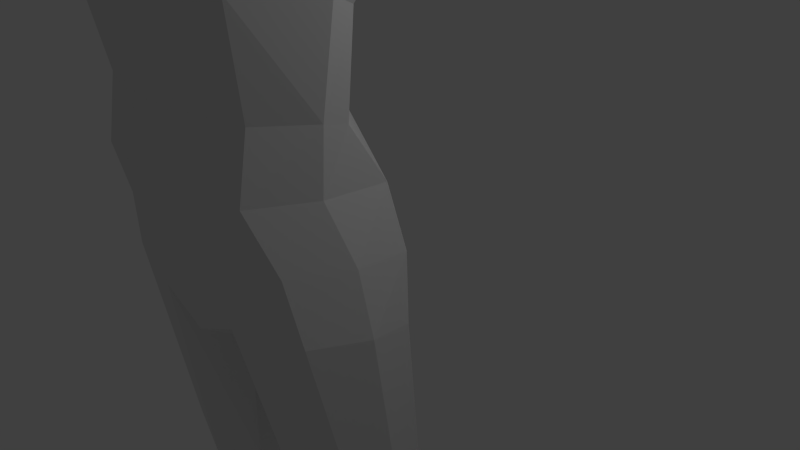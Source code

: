 # Source: lowpoly-maindude.blend  (saved by Blender 2.75.0; exported with 4.5.12 LTS)
import bpy
from mathutils import Matrix  # noqa: F401  (used for matrix-valued properties, if any)

bpy.ops.wm.read_factory_settings(use_empty=True)
scene = bpy.context.scene
scene.name = 'Scene'

# ---- collections
col_collection_1 = bpy.data.collections.new('Collection 1'); scene.collection.children.link(col_collection_1)

# ---- materials (node trees are filled in below, after node groups)
mat_material = bpy.data.materials.new('Material')
mat_material.alpha_threshold = 0.0
mat_material.use_transparent_shadow = False
mat_material.roughness = 0.5
mat_material.line_color = (0.0, 0.0, 0.0, 1.0)

# ---- material node trees

# ---- world
world_world = bpy.data.worlds.new('World'); scene.world = world_world
world_world.color = (0.05088, 0.05088, 0.05088)
world_world.use_sun_shadow = False
world_world.sun_shadow_jitter_overblur = 0.0
world_world.cycles.sampling_method = 'MANUAL'
world_world.cycles.sample_map_resolution = 256

# ---- cameras
cam_camera = bpy.data.cameras.new('Camera')
cam_camera.clip_end = 100.0
cam_camera.lens = 35.0
cam_camera.sensor_width = 32.0
cam_camera.sensor_height = 18.0
cam_camera.ortho_scale = 7.314
cam_camera.dof.focus_distance = 0.0
cam_camera.dof.aperture_fstop = 128.0

# ---- lights
light_lamp = bpy.data.lights.new('Lamp', 'POINT')
light_lamp.transmission_factor = 0.0
light_lamp.cutoff_distance = 30.0
light_lamp.energy = 100.0
light_lamp.shadow_buffer_clip_start = 1.001
light_lamp.shadow_soft_size = 0.1
light_lamp.shadow_maximum_resolution = 0.006
light_lamp.use_absolute_resolution = True
light_lamp.cycles.use_multiple_importance_sampling = False

# ---- meshes
me_cylinder = bpy.data.meshes.new('Cylinder')
me_cylinder.from_pydata([(0.1951, 0.3467, -0.467), (0.136, -0.03195, 1.708), (0.3827, 0.2898, -0.467), (0.2585, -0.07159, 1.704), (0.5556, 0.1974, -0.467), (0.3713, -0.1323, 1.691), (0.7071, 0.07305, -0.467), (0.47, -0.2119, 1.668), (0.8315, -0.07849, -0.467), (0.5509, -0.3071, 1.636), (0.9239, -0.2514, -0.467), (0.6109, -0.4144, 1.598), (0.9808, -0.439, -0.467), (0.6475, -0.5296, 1.553), (1.0, -0.6341, -0.467), (0.6595, -0.6484, 1.505), (0.9808, -0.8291, -0.467), (0.6464, -0.766, 1.454), (0.9239, -1.017, -0.467), (0.6086, -0.8781, 1.403), (0.8315, -1.19, -0.467), (0.5477, -0.9803, 1.354), (0.7071, -1.341, -0.467), (0.4659, -1.069, 1.308), (0.5556, -1.466, -0.467), (0.3664, -1.14, 1.267), (0.3827, -1.558, -0.467), (0.2531, -1.191, 1.234), (0.1951, -1.615, -0.467), (0.1302, -1.22, 1.208), (0.1951, 0.3467, -1.963), (0.3827, 0.2898, -1.963), (0.5556, 0.1974, -1.963), (0.7071, 0.07305, -1.963), (0.8315, -0.07849, -1.963), (0.9239, -0.2514, -1.963), (0.9808, -0.439, -1.963), (1.0, -0.6341, -1.963), (0.9808, -0.8291, -1.963), (0.9239, -1.017, -1.963), (0.8315, -1.19, -1.963), (0.7071, -1.341, -1.963), (0.5556, -1.466, -1.963), (0.3827, -1.558, -1.963), (0.1951, -1.615, -1.963), (0.189, 0.1642, -2.902), (0.3768, 0.1083, -2.896), (0.55, 0.01719, -2.885), (0.702, -0.1057, -2.869), (0.8269, -0.2557, -2.851), (0.9199, -0.4269, -2.83), (0.9775, -0.6128, -2.806), (0.9974, -0.8063, -2.782), (0.9789, -1.0, -2.758), (0.9226, -1.186, -2.734), (0.8308, -1.358, -2.713), (0.707, -1.509, -2.693), (0.5559, -1.633, -2.678), (0.3834, -1.725, -2.666), (0.196, -1.782, -2.658), (0.1701, -0.3683, -3.358), (0.3329, -0.4152, -3.343), (0.4831, -0.4914, -3.318), (0.6147, -0.5939, -3.285), (0.7227, -0.7188, -3.244), (0.8031, -0.8613, -3.197), (0.8526, -1.016, -3.146), (0.8695, -1.177, -3.093), (0.8529, -1.337, -3.04), (0.8037, -1.492, -2.989), (0.7236, -1.635, -2.942), (0.6158, -1.759, -2.9), (0.4844, -1.862, -2.866), (0.3344, -1.938, -2.84), (0.1717, -1.985, -2.824), (0.08717, -1.563, -3.719), (0.18, -1.579, -3.696), (0.2655, -1.606, -3.659), (0.3405, -1.641, -3.609), (0.4021, -1.684, -3.548), (0.4479, -1.733, -3.478), (0.4761, -1.787, -3.402), (0.4857, -1.842, -3.323), (0.4763, -1.897, -3.244), (0.4482, -1.951, -3.168), (0.4026, -2.0, -3.098), (0.3412, -2.043, -3.036), (0.2663, -2.078, -2.986), (0.1808, -2.104, -2.948), (0.08807, -2.12, -2.925), (0.06533, -2.117, -3.718), (0.1295, -2.121, -3.698), (0.1914, -2.127, -3.666), (0.2456, -2.136, -3.622), (0.2902, -2.146, -3.569), (0.3233, -2.158, -3.508), (0.3437, -2.171, -3.442), (0.3507, -2.184, -3.374), (0.3439, -2.198, -3.305), (0.3236, -2.21, -3.239), (0.2906, -2.222, -3.179), (0.2461, -2.232, -3.125), (0.1919, -2.241, -3.081), (0.1301, -2.247, -3.049), (0.06607, -2.25, -3.029), (0.7071, -1.341, -1.963), (0.707, -1.509, -2.693), (0.7927, -1.794, -1.737), (0.6142, -1.923, -1.735), (0.9333, -1.961, -2.467), (0.7823, -2.085, -2.452), (0.8421, -2.212, -2.669), (0.7107, -2.315, -2.64), (0.7927, -1.996, -1.648), (0.6054, -2.126, -1.647), (0.8885, -2.113, -2.328), (0.6909, -2.212, -2.324), (0.8421, -2.413, -2.674), (0.7107, -2.516, -2.532), (0.7051, -2.431, -1.447), (0.5093, -2.497, -1.416), (0.6973, -2.719, -1.821), (0.5507, -2.78, -1.781), (0.8421, -2.346, -2.779), (0.8421, -2.413, -2.783), (0.7107, -2.315, -2.64), (0.7107, -2.558, -2.64), (0.5198, -1.895, -3.467), (0.4293, -1.997, -3.483), (0.7871, -2.347, -3.291), (0.6557, -2.45, -3.257), (0.7871, -2.412, -3.291), (0.7871, -2.548, -3.291), (0.6557, -2.45, -3.257), (0.4553, -2.836, -2.783), (0.1199, -2.938, -2.903), (0.2075, -2.598, -3.663), (0.1136, -2.047, -3.708), (0.1735, -2.499, -3.482), (0.1356, -1.944, -3.725), (0.1735, -2.499, -3.482), (0.2073, -2.369, -3.79), (0.2308, -2.49, -3.781), (0.0, 0.3659, -0.467), (0.0, -0.01493, 1.701), (-0.1951, 0.3467, -0.467), (-0.136, -0.03195, 1.708), (-0.3827, 0.2898, -0.467), (-0.2585, -0.07159, 1.704), (-0.5556, 0.1974, -0.467), (-0.3713, -0.1323, 1.691), (-0.7071, 0.07305, -0.467), (-0.47, -0.2119, 1.668), (-0.8315, -0.07849, -0.467), (-0.5509, -0.3071, 1.636), (-0.9239, -0.2514, -0.467), (-0.6109, -0.4144, 1.598), (-0.9808, -0.439, -0.467), (-0.6475, -0.5296, 1.553), (-1.0, -0.6341, -0.467), (-0.6595, -0.6484, 1.505), (-0.9808, -0.8291, -0.467), (-0.6464, -0.766, 1.454), (-0.9239, -1.017, -0.467), (-0.6086, -0.8781, 1.403), (-0.8315, -1.19, -0.467), (-0.5477, -0.9803, 1.354), (-0.7071, -1.341, -0.467), (-0.4659, -1.069, 1.308), (-0.5556, -1.466, -0.467), (-0.3664, -1.14, 1.267), (-0.3827, -1.558, -0.467), (-0.2531, -1.191, 1.234), (-0.1951, -1.615, -0.467), (-0.1302, -1.22, 1.208), (0.0, -1.634, -0.467), (0.0, -1.227, 1.192), (0.0, 0.3659, -1.963), (-0.1951, 0.3467, -1.963), (-0.3827, 0.2898, -1.963), (-0.5556, 0.1974, -1.963), (-0.7071, 0.07305, -1.963), (-0.8315, -0.07849, -1.963), (-0.9239, -0.2514, -1.963), (-0.9808, -0.439, -1.963), (-1.0, -0.6341, -1.963), (-0.9808, -0.8291, -1.963), (-0.9239, -1.017, -1.963), (-0.8315, -1.19, -1.963), (-0.7071, -1.341, -1.963), (-0.5556, -1.466, -1.963), (-0.3827, -1.558, -1.963), (-0.1951, -1.615, -1.963), (0.0, -1.634, -1.963), (0.0, 0.1826, -2.904), (-0.189, 0.1642, -2.902), (-0.3768, 0.1083, -2.896), (-0.55, 0.01719, -2.885), (-0.702, -0.1057, -2.869), (-0.8269, -0.2557, -2.851), (-0.9199, -0.4269, -2.83), (-0.9775, -0.6128, -2.806), (-0.9974, -0.8063, -2.782), (-0.9789, -1.0, -2.758), (-0.9226, -1.186, -2.734), (-0.8308, -1.358, -2.713), (-0.707, -1.509, -2.693), (-0.5559, -1.633, -2.678), (-0.3834, -1.725, -2.666), (-0.196, -1.782, -2.658), (0.0, -1.802, -2.655), (0.0, -0.3525, -3.362), (-0.1701, -0.3683, -3.358), (-0.3329, -0.4152, -3.343), (-0.4831, -0.4914, -3.318), (-0.6147, -0.5939, -3.285), (-0.7227, -0.7188, -3.244), (-0.8031, -0.8613, -3.197), (-0.8526, -1.016, -3.146), (-0.8695, -1.177, -3.093), (-0.8529, -1.337, -3.04), (-0.8037, -1.492, -2.989), (-0.7236, -1.635, -2.942), (-0.6158, -1.759, -2.9), (-0.4844, -1.862, -2.866), (-0.3344, -1.938, -2.84), (-0.1717, -1.985, -2.824), (0.0, -2.001, -2.819), (0.0, -1.557, -3.727), (-0.08717, -1.563, -3.719), (-0.18, -1.579, -3.696), (-0.2655, -1.606, -3.659), (-0.3405, -1.641, -3.609), (-0.4021, -1.684, -3.548), (-0.4479, -1.733, -3.478), (-0.4761, -1.787, -3.402), (-0.4857, -1.842, -3.323), (-0.4763, -1.897, -3.244), (-0.4482, -1.951, -3.168), (-0.4026, -2.0, -3.098), (-0.3412, -2.043, -3.036), (-0.2663, -2.078, -2.986), (-0.1808, -2.104, -2.948), (-0.08807, -2.12, -2.925), (0.0, -2.125, -2.917), (0.0, -2.115, -3.725), (-0.06533, -2.117, -3.718), (-0.1295, -2.121, -3.698), (-0.1914, -2.127, -3.666), (-0.2456, -2.136, -3.622), (-0.2902, -2.146, -3.569), (-0.3233, -2.158, -3.508), (-0.3437, -2.171, -3.442), (-0.3507, -2.184, -3.374), (-0.3439, -2.198, -3.305), (-0.3236, -2.21, -3.239), (-0.2906, -2.222, -3.179), (-0.2461, -2.232, -3.125), (-0.1919, -2.241, -3.081), (-0.1301, -2.247, -3.049), (-0.06607, -2.25, -3.029), (0.0, -2.251, -3.022), (-0.7071, -1.341, -1.963), (-0.707, -1.509, -2.693), (-0.7927, -1.794, -1.737), (-0.6142, -1.923, -1.735), (-0.9333, -1.961, -2.467), (-0.7823, -2.085, -2.452), (-0.8421, -2.212, -2.669), (-0.7107, -2.315, -2.64), (-0.7927, -1.996, -1.648), (-0.6054, -2.126, -1.647), (-0.8885, -2.113, -2.328), (-0.6909, -2.212, -2.324), (-0.8421, -2.413, -2.674), (-0.7107, -2.516, -2.532), (-0.7051, -2.431, -1.447), (-0.5093, -2.497, -1.416), (-0.6973, -2.719, -1.821), (-0.5507, -2.78, -1.781), (-0.8421, -2.346, -2.779), (-0.8421, -2.413, -2.783), (-0.7107, -2.315, -2.64), (-0.7107, -2.558, -2.64), (-0.5198, -1.895, -3.467), (-0.4293, -1.997, -3.483), (-0.7871, -2.347, -3.291), (-0.6557, -2.45, -3.257), (-0.7871, -2.412, -3.291), (-0.7871, -2.548, -3.291), (-0.6557, -2.45, -3.257), (-0.4553, -2.836, -2.783), (0.0, -1.962, -3.798), (0.0, -2.065, -3.791), (0.0, -2.376, -3.814), (0.0, -2.517, -3.565), (0.0, -2.616, -3.599), (0.0, -2.976, -2.948), (0.0, -2.491, -3.774), (-0.1199, -2.938, -2.903), (-0.2075, -2.598, -3.663), (-0.1136, -2.047, -3.708), (-0.1735, -2.499, -3.482), (-0.1356, -1.944, -3.725), (-0.1735, -2.499, -3.482), (-0.2073, -2.369, -3.79), (-0.2308, -2.49, -3.781)], [], [(143, 144, 1, 0), (0, 1, 3, 2), (2, 3, 5, 4), (4, 5, 7, 6), (6, 7, 9, 8), (8, 9, 11, 10), (10, 11, 13, 12), (12, 13, 15, 14), (14, 15, 17, 16), (16, 17, 19, 18), (18, 19, 21, 20), (20, 21, 23, 22), (22, 23, 25, 24), (24, 25, 27, 26), (26, 27, 29, 28), (28, 29, 176, 175), (4, 6, 33, 32), (1, 144, 176, 29, 27, 25, 23, 21, 19, 17, 15, 13, 11, 9, 7, 5, 3), (32, 33, 48, 47), (14, 16, 38, 37), (24, 26, 43, 42), (0, 2, 31, 30), (10, 12, 36, 35), (20, 22, 41, 40), (6, 8, 34, 33), (16, 18, 39, 38), (26, 28, 44, 43), (2, 4, 32, 31), (12, 14, 37, 36), (143, 0, 30, 177), (22, 24, 42, 41), (8, 10, 35, 34), (18, 20, 40, 39), (28, 175, 193, 44), (50, 51, 66, 65), (40, 41, 56, 55), (33, 34, 49, 48), (42, 57, 110, 108), (34, 35, 50, 49), (42, 43, 58, 57), (35, 36, 51, 50), (43, 44, 59, 58), (36, 37, 52, 51), (177, 30, 45, 194), (44, 193, 210, 59), (37, 38, 53, 52), (30, 31, 46, 45), (38, 39, 54, 53), (31, 32, 47, 46), (39, 40, 55, 54), (68, 69, 84, 83), (58, 59, 74, 73), (51, 52, 67, 66), (194, 45, 60, 211), (59, 210, 227, 74), (52, 53, 68, 67), (45, 46, 61, 60), (53, 54, 69, 68), (46, 47, 62, 61), (54, 55, 70, 69), (47, 48, 63, 62), (55, 56, 71, 70), (48, 49, 64, 63), (41, 42, 108, 107), (49, 50, 65, 64), (57, 58, 73, 72), (86, 87, 102, 101), (61, 62, 77, 76), (69, 70, 85, 84), (62, 63, 78, 77), (70, 71, 86, 85), (63, 64, 79, 78), (71, 72, 87, 86), (64, 65, 80, 79), (72, 73, 88, 87), (65, 66, 81, 80), (73, 74, 89, 88), (66, 67, 82, 81), (211, 60, 75, 228), (74, 227, 244, 89), (67, 68, 83, 82), (60, 61, 76, 75), (245, 90, 91, 92, 93, 94, 95, 96, 97, 98, 99, 100, 101, 102, 103, 104, 261), (79, 80, 95, 94), (87, 88, 103, 102), (80, 81, 96, 95), (88, 89, 104, 103), (81, 82, 97, 96), (228, 75, 90, 245), (89, 244, 261, 104), (82, 83, 98, 97), (75, 76, 91, 90), (83, 84, 99, 98), (76, 77, 92, 91), (84, 85, 100, 99), (77, 78, 93, 92), (85, 86, 101, 100), (78, 79, 94, 93), (41, 56, 106, 105), (109, 107, 113, 115), (112, 111, 123, 125), (57, 72, 112, 110), (71, 56, 109, 111), (56, 41, 107, 109), (126, 125, 133, 134), (114, 116, 122, 120), (115, 116, 118, 117), (107, 108, 114, 113), (111, 109, 115, 117), (108, 110, 116, 114), (110, 112, 118, 116), (119, 120, 122, 121), (116, 115, 121, 122), (115, 113, 119, 121), (113, 114, 120, 119), (142, 136, 296, 298), (117, 118, 126, 124), (111, 117, 124, 123), (118, 112, 125, 126), (136, 135, 297, 296), (294, 141, 142, 298), (71, 111, 129, 127), (112, 72, 128, 130), (124, 126, 134, 132), (123, 124, 132, 131), (72, 71, 127, 128), (138, 137, 293, 295), (137, 139, 292, 293), (135, 140, 295, 297), (139, 141, 294, 292), (129, 111, 123, 131), (141, 129, 131, 142), (127, 129, 141, 139), (134, 133, 140, 135), (128, 127, 139, 137), (130, 128, 137, 138), (132, 134, 135, 136), (131, 132, 136, 142), (143, 145, 146, 144), (145, 147, 148, 146), (147, 149, 150, 148), (149, 151, 152, 150), (151, 153, 154, 152), (153, 155, 156, 154), (155, 157, 158, 156), (157, 159, 160, 158), (159, 161, 162, 160), (161, 163, 164, 162), (163, 165, 166, 164), (165, 167, 168, 166), (167, 169, 170, 168), (169, 171, 172, 170), (171, 173, 174, 172), (173, 175, 176, 174), (149, 180, 181, 151), (146, 148, 150, 152, 154, 156, 158, 160, 162, 164, 166, 168, 170, 172, 174, 176, 144), (180, 197, 198, 181), (159, 185, 186, 161), (169, 190, 191, 171), (145, 178, 179, 147), (155, 183, 184, 157), (165, 188, 189, 167), (175, 193, 177, 143), (151, 181, 182, 153), (161, 186, 187, 163), (171, 191, 192, 173), (147, 179, 180, 149), (157, 184, 185, 159), (143, 177, 178, 145), (167, 189, 190, 169), (153, 182, 183, 155), (163, 187, 188, 165), (173, 192, 193, 175), (200, 217, 218, 201), (188, 205, 206, 189), (181, 198, 199, 182), (190, 265, 267, 207), (182, 199, 200, 183), (190, 207, 208, 191), (183, 200, 201, 184), (191, 208, 209, 192), (184, 201, 202, 185), (177, 194, 195, 178), (192, 209, 210, 193), (185, 202, 203, 186), (178, 195, 196, 179), (193, 210, 194, 177), (186, 203, 204, 187), (179, 196, 197, 180), (187, 204, 205, 188), (220, 237, 238, 221), (208, 225, 226, 209), (201, 218, 219, 202), (194, 211, 212, 195), (209, 226, 227, 210), (202, 219, 220, 203), (195, 212, 213, 196), (210, 227, 211, 194), (203, 220, 221, 204), (196, 213, 214, 197), (204, 221, 222, 205), (197, 214, 215, 198), (205, 222, 223, 206), (198, 215, 216, 199), (189, 264, 265, 190), (199, 216, 217, 200), (207, 224, 225, 208), (240, 257, 258, 241), (213, 230, 231, 214), (221, 238, 239, 222), (214, 231, 232, 215), (222, 239, 240, 223), (215, 232, 233, 216), (223, 240, 241, 224), (216, 233, 234, 217), (224, 241, 242, 225), (217, 234, 235, 218), (225, 242, 243, 226), (218, 235, 236, 219), (211, 228, 229, 212), (226, 243, 244, 227), (219, 236, 237, 220), (212, 229, 230, 213), (227, 244, 228, 211), (245, 261, 260, 259, 258, 257, 256, 255, 254, 253, 252, 251, 250, 249, 248, 247, 246), (233, 250, 251, 234), (241, 258, 259, 242), (234, 251, 252, 235), (242, 259, 260, 243), (235, 252, 253, 236), (228, 245, 246, 229), (243, 260, 261, 244), (236, 253, 254, 237), (229, 246, 247, 230), (244, 261, 245, 228), (237, 254, 255, 238), (230, 247, 248, 231), (238, 255, 256, 239), (231, 248, 249, 232), (239, 256, 257, 240), (232, 249, 250, 233), (189, 262, 263, 206), (266, 272, 270, 264), (269, 282, 280, 268), (207, 267, 269, 224), (223, 268, 266, 206), (206, 266, 264, 189), (283, 291, 290, 282), (271, 277, 279, 273), (272, 274, 275, 273), (264, 270, 271, 265), (268, 274, 272, 266), (265, 271, 273, 267), (267, 273, 275, 269), (276, 278, 279, 277), (273, 279, 278, 272), (272, 278, 276, 270), (270, 276, 277, 271), (306, 298, 296, 300), (274, 281, 283, 275), (268, 280, 281, 274), (275, 283, 282, 269), (300, 296, 297, 299), (294, 298, 306, 305), (223, 284, 286, 268), (269, 287, 285, 224), (281, 289, 291, 283), (280, 288, 289, 281), (224, 285, 284, 223), (302, 295, 293, 301), (301, 293, 292, 303), (299, 297, 295, 304), (303, 292, 294, 305), (286, 288, 280, 268), (305, 306, 288, 286), (284, 303, 305, 286), (291, 299, 304, 290), (285, 301, 303, 284), (287, 302, 301, 285), (289, 300, 299, 291), (288, 306, 300, 289)])
me_cylinder.use_remesh_preserve_volume = False
me_cylinder.use_remesh_preserve_attributes = False
me_cylinder.use_mirror_vertex_groups = False
me_cylinder.update()
me_cube = bpy.data.meshes.new('Cube')
me_cube.from_pydata([(0.2145, -1.028, 7.443), (0.318, -2.475, 7.187), (0.2145, -0.9205, 8.988), (0.4212, -2.471, 8.754), (0.5378, -1.342, 7.377), (0.5378, -2.009, 7.377), (1.631, -0.8328, 4.843), (0.4779, -0.8888, 7.843), (0.4779, -0.7557, 8.509), (0.06888, -2.677, 7.092), (0.4388, -2.685, 7.843), (0.4802, -2.554, 8.509), (0.5378, -1.342, 8.998), (0.5378, -2.009, 8.998), (0.1887, -0.9205, 8.988), (0.1887, -2.525, 8.921), (0.1887, -0.7557, 8.509), (0.1887, -0.8888, 7.843), (0.1045, -2.892, 7.885), (0.1045, -2.705, 8.381), (0.724, -1.342, 7.843), (0.724, -2.009, 7.843), (0.724, -1.342, 8.509), (0.724, -2.009, 8.509), (0.1887, -1.342, 9.182), (0.1887, -2.009, 9.182), (0.07425, -2.244, 7.012), (0.2145, -0.8001, 6.841), (0.5688, -1.033, 6.997), (0.5688, -1.73, 6.997), (0.07425, -2.015, 6.41), (0.2145, -0.705, 6.629), (0.9673, -1.008, 6.84), (0.9673, -1.714, 6.84), (0.9072, -0.5428, 4.622), (0.5718, -2.717, 6.293), (0.2411, -0.1992, 6.038), (0.979, -0.3473, 5.843), (0.2169, -0.1335, 4.689), (0.5087, -3.132, 5.125), (1.905, -0.8597, 6.415), (1.764, -2.343, 6.097), (1.705, -2.463, 5.203), (1.337, -1.436, 2.473), (1.827, -1.806, 4.739), (0.5594, -0.8328, 2.37), (0.1428, -0.7113, 2.41), (0.3473, -2.765, 2.739), (1.238, -2.531, 2.699), (1.474, -1.846, 2.611), (0.4579, -3.02, 4.186), (1.419, -2.778, 4.252), (1.596, -1.759, 3.784), (1.41, -1.384, 3.622), (0.747, -1.116, 3.188), (0.1663, -0.7467, 2.949), (1.334, -0.9464, 1.722), (0.5355, -0.8169, 1.705), (0.1774, -0.6046, 1.687), (0.3532, -2.897, 1.97), (1.242, -2.677, 1.935), (1.464, -1.887, 1.852), (1.715, -1.021, 0.2019), (0.6026, -0.4606, 0.1023), (0.2008, -0.4435, 0.1412), (0.6498, -2.558, 0.3295), (1.62, -2.333, 0.4203), (1.847, -1.633, 0.3355), (1.452, -2.428, 1.185), (1.679, -1.667, 1.1), (0.3929, -2.653, 0.9263), (0.5975, -0.3972, 0.8673), (0.1957, -0.3015, 0.9062), (1.546, -0.879, 0.9669), (0.2052, -1.028, -0.3055), (0.2111, -1.814, -0.4402), (1.913, -0.9659, -2.683), (0.9979, -0.7537, -2.638), (0.7291, -0.9513, -2.619), (1.079, -1.987, -2.673), (1.858, -1.724, -2.647), (1.989, -1.319, -2.696), (0.5696, -1.238, -2.615), (0.5725, -1.623, -2.681), (1.673, -0.9558, -3.804), (1.22, -0.7385, -3.826), (0.9631, -0.787, -3.801), (1.214, -1.632, -3.8), (1.612, -1.485, -3.792), (1.758, -1.236, -3.808), (0.8493, -0.9605, -3.756), (0.8532, -1.341, -3.815), (1.96, -0.8484, -5.163), (1.511, -0.6327, -5.257), (1.109, -0.5689, -5.218), (1.311, -1.764, -5.111), (1.665, -1.609, -5.18), (2.063, -1.246, -5.146), (0.9728, -0.9892, -5.392), (1.092, -1.387, -5.248), (1.803, -0.767, -7.173), (1.567, -0.5776, -7.205), (1.368, -0.6228, -7.209), (1.587, -1.366, -7.19), (1.759, -1.236, -7.196), (1.93, -0.9606, -7.154), (1.332, -0.8912, -7.152), (1.396, -1.216, -7.244), (1.915, -0.7791, -7.484), (1.501, -0.5891, -7.492), (1.23, -0.62, -7.502), (1.617, -1.89, -7.569), (2.02, -1.662, -7.531), (2.078, -1.17, -7.456), (1.204, -0.9033, -7.455), (1.391, -1.42, -7.496), (1.989, -0.7068, -7.78), (1.514, -0.5644, -7.793), (1.205, -0.5912, -7.77), (1.468, -2.356, -7.775), (2.219, -2.105, -7.863), (2.148, -1.14, -7.798), (1.253, -0.8462, -7.797), (1.357, -1.394, -7.808), (1.992, -0.7227, -8.191), (1.517, -0.5804, -8.205), (1.293, -0.6524, -8.182), (1.471, -2.372, -8.208), (2.343, -2.121, -8.188), (2.151, -1.156, -8.21), (1.256, -0.8622, -8.208), (1.36, -1.409, -8.22), (1.759, -3.081, -7.958), (2.106, -2.659, -7.998), (1.763, -3.023, -8.2), (2.11, -2.601, -8.218), (1.952, -0.5302, 5.923), (1.849, -1.448, 6.485), (1.853, -1.21, 4.626), (1.835, -2.057, 5.352), (2.192, -0.5786, 5.853), (2.318, -0.9837, 6.264), (2.16, -1.428, 6.274), (2.111, -1.769, 6.034), (1.93, -1.271, 4.676), (1.938, -1.773, 4.747), (2.17, -1.958, 5.353), (1.969, -0.9868, 4.82), (3.993, -0.9234, 5.553), (2.47, -0.7779, 5.729), (2.481, -1.086, 6.229), (2.465, -1.407, 6.221), (2.508, -1.738, 6.034), (2.292, -1.271, 4.868), (2.319, -1.722, 4.937), (2.498, -1.817, 5.353), (2.398, -0.9868, 4.97), (5.204, -1.085, 5.489), (4.116, -1.226, 5.954), (4.08, -1.418, 6.013), (4.096, -1.643, 5.927), (4.121, -1.337, 5.34), (4.105, -1.565, 5.371), (4.065, -1.665, 5.635), (4.074, -1.046, 5.42), (6.797, -1.839, 5.456), (5.227, -1.468, 6.04), (5.155, -1.671, 6.12), (5.027, -1.913, 6.003), (5.094, -1.604, 5.198), (5.045, -1.834, 5.239), (4.973, -1.916, 5.603), (5.207, -1.237, 5.307), (6.848, -2.107, 5.744), (6.834, -2.247, 5.768), (6.74, -2.33, 5.733), (6.82, -2.063, 5.305), (6.79, -2.248, 5.311), (6.727, -2.339, 5.54), (6.822, -1.977, 5.322), (3.444, -1.67, 5.215), (3.65, -0.8898, 5.551), (3.56, -1.385, 5.183), (3.688, -1.032, 5.271), (3.409, -1.273, 6.155), (3.489, -1.799, 5.568), (3.405, -1.637, 6.048), (3.391, -1.46, 6.184), (3.16, -1.702, 5.19), (3.116, -1.4, 5.161), (3.02, -1.674, 6.077), (3.033, -0.7233, 5.801), (2.904, -1.079, 5.236), (3.041, -1.159, 6.23), (3.067, -1.859, 5.574), (3.031, -1.433, 6.204), (6.977, -1.797, 5.465), (7.073, -2.112, 5.674), (7.066, -2.223, 5.696), (6.988, -2.423, 5.687), (6.947, -2.076, 5.253), (6.904, -2.358, 5.273), (6.911, -2.43, 5.429), (6.956, -1.822, 5.277), (7.419, -1.84, 5.264), (7.611, -2.264, 5.571), (7.598, -2.485, 5.615), (7.44, -2.617, 5.597), (7.357, -2.191, 4.967), (7.252, -2.601, 4.995), (7.213, -2.676, 5.084), (7.377, -1.921, 5.015), (8.941, -2.486, 5.571), (8.749, -2.062, 5.264), (8.103, -2.673, 5.307), (8.928, -2.707, 5.615), (8.835, -2.389, 5.365), (7.782, -2.778, 5.008), (7.797, -2.922, 5.193), (8.737, -2.166, 5.139), (7.37, -2.883, 4.986), (7.409, -2.808, 4.897), (7.742, -3.081, 4.988), (7.727, -2.937, 4.803), (8.324, -2.934, 5.017), (8.317, -2.859, 4.921), (8.296, -3.106, 4.886), (8.288, -3.031, 4.789), (7.979, -2.03, 5.07), (8.007, -1.938, 5.264), (7.486, -2.679, 5.001), (7.932, -2.279, 5.105), (8.199, -2.362, 5.571), (7.628, -2.642, 5.469), (7.471, -2.785, 5.132), (8.186, -2.583, 5.615), (7.55, -2.865, 4.856), (7.535, -2.971, 4.987), (7.74, -2.452, 5.06), (6.917, -2.268, 5.267), (8.762, -2.598, 5.382), (7.311, -2.372, 4.979), (8.056, -2.586, 5.18), (0.5378, -1.512, 7.377), (0.724, -1.548, 7.843), (0.724, -1.593, 8.509), (0.5378, -1.62, 8.998), (0.1887, -1.623, 9.182), (0.5688, -1.407, 6.997), (0.9673, -1.383, 6.84), (1.44, -0.9402, 6.603), (1.42, -1.759, 6.566), (1.479, -0.4412, 5.884), (1.42, -1.416, 6.658), (1.714, -1.094, 4.377), (1.341, -0.7011, 5.232), (1.35, -0.7213, 4.727), (1.36, -2.47, 6.163), (1.62, -2.577, 4.868), (1.753, -1.791, 4.433), (1.349, -2.893, 5.104), (1.649, -1.77, 4.001), (0.9271, -2.606, 6.234), (1.097, -0.5941, 5.435), (0.8569, -3.033, 5.117), (1.251, -0.3984, 5.866), (1.614, -1.189, 4.129), (1.08, -0.6129, 4.652), (1.22, -0.9716, 6.714), (1.176, -1.735, 6.714), (1.179, -1.398, 6.755), (0.4261, -2.956, 3.826), (1.37, -2.725, 3.914), (0.4339, -0.9121, 7.776), (0.453, -2.678, 7.733), (0.1045, -2.757, 7.754), (0.6928, -1.342, 7.765), (0.6928, -2.009, 7.765), (0.6928, -1.542, 7.765), (0.4779, -0.8553, 8.01), (0.4802, -2.677, 8.01), (0.1887, -0.8553, 8.01), (0.1045, -2.799, 7.968), (0.724, -1.342, 8.01), (0.724, -2.009, 8.01), (0.724, -1.56, 8.01), (0.08899, -2.675, 8.465), (0.1745, -2.8, 7.876), (0.1438, -2.74, 7.75), (0.1045, -2.745, 7.719), (0.1532, -2.772, 7.978), (0.1603, -2.675, 8.381), (0.101, -2.768, 7.676), (0.08356, -2.706, 7.334), (0.4038, -2.673, 7.534), (0.4388, -2.685, 7.843), (0.1532, -2.772, 7.978), (0.101, -2.817, 7.676), (0.3128, -2.72, 7.534), (0.08356, -2.76, 7.306), (0.1016, -2.834, 7.627), (0.2091, -2.809, 7.53), (0.04431, -2.798, 7.37), (0.1892, -2.644, 7.507), (0.07131, -2.638, 7.414), (0.07968, -2.654, 7.552), (0.1903, -2.638, 7.54), (0.0499, -2.612, 7.429), (0.05988, -2.632, 7.594), (-0.2145, -1.028, 7.443), (-0.318, -2.475, 7.187), (-0.2145, -0.9205, 8.988), (-0.4212, -2.471, 8.754), (-0.5378, -1.342, 7.377), (-0.5378, -2.009, 7.377), (-1.631, -0.8328, 4.843), (-0.4779, -0.8888, 7.843), (-0.4779, -0.7557, 8.509), (-0.06888, -2.677, 7.092), (-0.4388, -2.685, 7.843), (-0.4802, -2.554, 8.509), (-0.5378, -1.342, 8.998), (-0.5378, -2.009, 8.998), (-0.1887, -0.9205, 8.988), (-0.1887, -2.525, 8.921), (-0.1887, -0.7557, 8.509), (-0.1887, -0.8888, 7.843), (-0.1045, -2.892, 7.885), (-0.1045, -2.705, 8.381), (-0.724, -1.342, 7.843), (-0.724, -2.009, 7.843), (-0.724, -1.342, 8.509), (-0.724, -2.009, 8.509), (-0.1887, -1.342, 9.182), (-0.1887, -2.009, 9.182), (-0.07425, -2.244, 7.012), (-0.2145, -0.8001, 6.841), (-0.5688, -1.033, 6.997), (-0.5688, -1.73, 6.997), (-0.07425, -2.015, 6.41), (-0.2145, -0.705, 6.629), (-0.9673, -1.008, 6.84), (-0.9673, -1.714, 6.84), (-0.9072, -0.5428, 4.622), (-0.5718, -2.717, 6.293), (-0.2411, -0.1992, 6.038), (-0.979, -0.3473, 5.843), (-0.2169, -0.1335, 4.689), (-0.5087, -3.132, 5.125), (-1.905, -0.8597, 6.415), (-1.764, -2.343, 6.097), (-1.705, -2.463, 5.203), (-1.337, -1.436, 2.473), (-1.827, -1.806, 4.739), (-0.5594, -0.8328, 2.37), (-0.1428, -0.7113, 2.41), (-0.3473, -2.765, 2.739), (-1.238, -2.531, 2.699), (-1.474, -1.846, 2.611), (-0.4579, -3.02, 4.186), (-1.419, -2.778, 4.252), (-1.596, -1.759, 3.784), (-1.41, -1.384, 3.622), (-0.747, -1.116, 3.188), (-0.1663, -0.7467, 2.949), (-1.334, -0.9464, 1.722), (-0.5355, -0.8169, 1.705), (-0.1774, -0.6046, 1.687), (-0.3532, -2.897, 1.97), (-1.242, -2.677, 1.935), (-1.464, -1.887, 1.852), (-1.715, -1.021, 0.2019), (-0.6026, -0.4606, 0.1023), (-0.2008, -0.4435, 0.1412), (-0.6498, -2.558, 0.3295), (-1.62, -2.333, 0.4203), (-1.847, -1.633, 0.3355), (-1.452, -2.428, 1.185), (-1.679, -1.667, 1.1), (-0.3929, -2.653, 0.9263), (-0.5975, -0.3972, 0.8673), (-0.1957, -0.3015, 0.9062), (-1.546, -0.879, 0.9669), (0.0, -1.028, -0.3055), (-0.2052, -1.028, -0.3055), (-0.2111, -1.814, -0.4402), (-1.913, -0.9659, -2.683), (-0.9979, -0.7537, -2.638), (-0.7291, -0.9513, -2.619), (-1.079, -1.987, -2.673), (-1.858, -1.724, -2.647), (-1.989, -1.319, -2.696), (-0.5696, -1.238, -2.615), (-0.5725, -1.623, -2.681), (-1.673, -0.9558, -3.804), (-1.22, -0.7385, -3.826), (-0.9631, -0.787, -3.801), (-1.214, -1.632, -3.8), (-1.612, -1.485, -3.792), (-1.758, -1.236, -3.808), (-0.8493, -0.9605, -3.756), (-0.8532, -1.341, -3.815), (-1.96, -0.8484, -5.163), (-1.511, -0.6327, -5.257), (-1.109, -0.5689, -5.218), (-1.311, -1.764, -5.111), (-1.665, -1.609, -5.18), (-2.063, -1.246, -5.146), (-0.9728, -0.9892, -5.392), (-1.092, -1.387, -5.248), (-1.803, -0.767, -7.173), (-1.567, -0.5776, -7.205), (-1.368, -0.6228, -7.209), (-1.587, -1.366, -7.19), (-1.759, -1.236, -7.196), (-1.93, -0.9606, -7.154), (-1.332, -0.8912, -7.152), (-1.396, -1.216, -7.244), (-1.915, -0.7791, -7.484), (-1.501, -0.5891, -7.492), (-1.23, -0.62, -7.502), (-1.617, -1.89, -7.569), (-2.02, -1.662, -7.531), (-2.078, -1.17, -7.456), (-1.204, -0.9033, -7.455), (-1.391, -1.42, -7.496), (-1.989, -0.7068, -7.78), (-1.514, -0.5644, -7.793), (-1.205, -0.5912, -7.77), (-1.468, -2.356, -7.775), (-2.219, -2.105, -7.863), (-2.148, -1.14, -7.798), (-1.253, -0.8462, -7.797), (-1.357, -1.394, -7.808), (-1.992, -0.7227, -8.191), (-1.517, -0.5804, -8.205), (-1.293, -0.6524, -8.182), (-1.471, -2.372, -8.208), (-2.343, -2.121, -8.188), (-2.151, -1.156, -8.21), (-1.256, -0.8622, -8.208), (-1.36, -1.409, -8.22), (-1.759, -3.081, -7.958), (-2.106, -2.659, -7.998), (-1.763, -3.023, -8.2), (-2.11, -2.601, -8.218), (-1.952, -0.5302, 5.923), (-1.849, -1.448, 6.485), (-1.853, -1.21, 4.626), (-1.835, -2.057, 5.352), (-2.192, -0.5786, 5.853), (-2.318, -0.9837, 6.264), (-2.16, -1.428, 6.274), (-2.111, -1.769, 6.034), (-1.93, -1.271, 4.676), (-1.938, -1.773, 4.747), (-2.17, -1.958, 5.353), (-1.969, -0.9868, 4.82), (-3.993, -0.9234, 5.553), (-2.47, -0.7779, 5.729), (-2.481, -1.086, 6.229), (-2.465, -1.407, 6.221), (-2.508, -1.738, 6.034), (-2.292, -1.271, 4.868), (-2.319, -1.722, 4.937), (-2.498, -1.817, 5.353), (-2.398, -0.9868, 4.97), (-5.204, -1.085, 5.489), (-4.116, -1.226, 5.954), (-4.08, -1.418, 6.013), (-4.096, -1.643, 5.927), (-4.121, -1.337, 5.34), (-4.105, -1.565, 5.371), (-4.065, -1.665, 5.635), (-4.074, -1.046, 5.42), (-6.797, -1.839, 5.456), (-5.227, -1.468, 6.04), (-5.155, -1.671, 6.12), (-5.027, -1.913, 6.003), (-5.094, -1.604, 5.198), (-5.045, -1.834, 5.239), (-4.973, -1.916, 5.603), (-5.207, -1.237, 5.307), (-6.848, -2.107, 5.744), (-6.834, -2.247, 5.768), (-6.74, -2.33, 5.733), (-6.82, -2.063, 5.305), (-6.79, -2.248, 5.311), (-6.727, -2.339, 5.54), (-6.822, -1.977, 5.322), (-3.444, -1.67, 5.215), (-3.65, -0.8898, 5.551), (-3.56, -1.385, 5.183), (-3.688, -1.032, 5.271), (-3.409, -1.273, 6.155), (-3.489, -1.799, 5.568), (-3.405, -1.637, 6.048), (-3.391, -1.46, 6.184), (-3.16, -1.702, 5.19), (-3.116, -1.4, 5.161), (-3.02, -1.674, 6.077), (-3.033, -0.7233, 5.801), (-2.904, -1.079, 5.236), (-3.041, -1.159, 6.23), (-3.067, -1.859, 5.574), (-3.031, -1.433, 6.204), (-6.977, -1.797, 5.465), (-7.073, -2.112, 5.674), (-7.066, -2.223, 5.696), (-6.988, -2.423, 5.687), (-6.947, -2.076, 5.253), (-6.904, -2.358, 5.273), (-6.911, -2.43, 5.429), (-6.956, -1.822, 5.277), (-7.419, -1.84, 5.264), (-7.611, -2.264, 5.571), (-7.598, -2.485, 5.615), (-7.44, -2.617, 5.597), (-7.357, -2.191, 4.967), (-7.252, -2.601, 4.995), (-7.213, -2.676, 5.084), (-7.377, -1.921, 5.015), (-8.941, -2.486, 5.571), (-8.749, -2.062, 5.264), (-8.103, -2.673, 5.307), (-8.928, -2.707, 5.615), (-8.835, -2.389, 5.365), (-7.782, -2.778, 5.008), (-7.797, -2.922, 5.193), (-8.737, -2.166, 5.139), (-7.37, -2.883, 4.986), (-7.409, -2.808, 4.897), (-7.742, -3.081, 4.988), (-7.727, -2.937, 4.803), (-8.324, -2.934, 5.017), (-8.317, -2.859, 4.921), (-8.296, -3.106, 4.886), (-8.288, -3.031, 4.789), (-7.979, -2.03, 5.07), (-8.007, -1.938, 5.264), (-7.486, -2.679, 5.001), (-7.932, -2.279, 5.105), (-8.199, -2.362, 5.571), (-7.628, -2.642, 5.469), (-7.471, -2.785, 5.132), (-8.186, -2.583, 5.615), (-7.55, -2.865, 4.856), (-7.535, -2.971, 4.987), (-7.74, -2.452, 5.06), (-6.917, -2.268, 5.267), (-8.762, -2.598, 5.382), (-7.311, -2.372, 4.979), (-8.056, -2.586, 5.18), (-0.5378, -1.512, 7.377), (-0.724, -1.548, 7.843), (-0.724, -1.593, 8.509), (-0.5378, -1.62, 8.998), (-0.1887, -1.623, 9.182), (-0.5688, -1.407, 6.997), (-0.9673, -1.383, 6.84), (-1.44, -0.9402, 6.603), (-1.42, -1.759, 6.566), (-1.479, -0.4412, 5.884), (-1.42, -1.416, 6.658), (-1.714, -1.094, 4.377), (-1.341, -0.7011, 5.232), (-1.35, -0.7213, 4.727), (-1.36, -2.47, 6.163), (-1.62, -2.577, 4.868), (-1.753, -1.791, 4.433), (-1.349, -2.893, 5.104), (-1.649, -1.77, 4.001), (-0.9271, -2.606, 6.234), (-1.097, -0.5941, 5.435), (-0.8569, -3.033, 5.117), (-1.251, -0.3984, 5.866), (-1.614, -1.189, 4.129), (-1.08, -0.6129, 4.652), (-1.22, -0.9716, 6.714), (-1.176, -1.735, 6.714), (-1.179, -1.398, 6.755), (-0.4261, -2.956, 3.826), (-1.37, -2.725, 3.914), (0.0, -1.028, 7.443), (0.0, -2.699, 7.092), (0.0, -0.9205, 8.988), (0.0, -2.547, 8.921), (0.0, -0.7557, 8.509), (0.0, -0.8888, 7.843), (0.0, -2.938, 7.885), (0.0, -2.714, 8.381), (0.0, -1.342, 9.182), (0.0, -2.009, 9.182), (0.0, -2.244, 7.012), (0.0, -0.1335, 4.689), (0.0, -0.8001, 6.841), (0.0, -2.015, 6.41), (0.0, -0.705, 6.629), (0.0, -2.692, 6.314), (0.0, -0.1992, 6.038), (0.0, -3.107, 5.147), (0.0, -0.7113, 2.41), (0.0, -2.765, 2.739), (0.0, -3.02, 4.186), (0.0, -0.7467, 2.949), (0.0, -0.6046, 1.687), (0.0, -2.897, 1.97), (0.0, -0.4435, 0.1412), (0.0, -2.558, 0.03015), (0.0, -2.653, 0.9263), (0.0, -0.3015, 0.9062), (0.0, -1.814, -0.4402), (0.0, -1.618, 9.182), (0.0, -2.954, 3.815), (-0.4339, -0.9121, 7.776), (-0.453, -2.678, 7.733), (-0.1045, -2.757, 7.754), (-0.6928, -1.342, 7.765), (-0.6928, -2.009, 7.765), (0.0, -2.761, 7.754), (-0.6928, -1.542, 7.765), (-0.4779, -0.8553, 8.01), (-0.4802, -2.677, 8.01), (-0.1887, -0.8553, 8.01), (-0.1045, -2.799, 7.968), (-0.724, -1.342, 8.01), (-0.724, -2.009, 8.01), (0.0, -2.848, 7.968), (0.0, -0.8554, 8.01), (-0.724, -1.56, 8.01), (-0.08899, -2.675, 8.465), (0.0, -2.749, 7.723), (-0.1745, -2.8, 7.876), (-0.1438, -2.74, 7.75), (-0.1045, -2.745, 7.719), (-0.1532, -2.772, 7.978), (0.0, -2.672, 8.489), (-0.1603, -2.675, 8.381), (0.0, -2.771, 7.684), (0.0, -2.72, 7.316), (-0.101, -2.768, 7.676), (-0.08356, -2.706, 7.334), (-0.4038, -2.673, 7.534), (-0.4388, -2.685, 7.843), (-0.1532, -2.772, 7.978), (-0.101, -2.817, 7.676), (-0.3128, -2.72, 7.534), (0.0, -2.773, 7.297), (-0.08356, -2.76, 7.306), (0.0, -2.82, 7.684), (-0.1016, -2.834, 7.627), (-0.2091, -2.809, 7.53), (0.0, -2.811, 7.361), (-0.04431, -2.798, 7.37), (0.0, -2.841, 7.631), (-0.1892, -2.644, 7.507), (-0.07131, -2.638, 7.414), (-0.07968, -2.654, 7.552), (0.0, -2.644, 7.405), (0.0, -2.658, 7.553), (-0.1903, -2.638, 7.54), (-0.0499, -2.612, 7.429), (-0.05988, -2.632, 7.594), (0.0, -2.62, 7.42), (0.0, -2.636, 7.596)], [], [(23, 13, 3, 11), (2, 8, 16, 14), (279, 7, 17, 281), (36, 37, 34, 38), (288, 287, 18, 275), (290, 291, 19, 282), (291, 286, 19), (277, 21, 10, 274), (284, 23, 11, 280), (273, 7, 20, 276), (276, 20, 244, 278), (279, 8, 22, 283), (283, 22, 245, 285), (8, 2, 12, 22), (22, 12, 246, 245), (13, 25, 15, 3), (2, 14, 24, 12), (12, 24, 247, 246), (5, 1, 9, 26), (26, 9, 584, 593), (24, 591, 612, 247), (14, 585, 591, 24), (25, 592, 586, 15), (19, 286, 636, 590), (282, 19, 590, 627), (275, 18, 589, 619), (583, 588, 17, 0), (281, 17, 588, 628), (14, 16, 587, 585), (4, 243, 248, 28), (7, 273, 0, 17), (5, 26, 30, 29), (256, 255, 6), (0, 4, 28, 27), (26, 593, 596, 30), (30, 596, 598, 35), (29, 30, 35, 33), (28, 248, 249, 32), (36, 599, 597, 31), (599, 36, 38, 594), (27, 28, 32, 31), (0, 27, 595, 583), (597, 595, 27, 31), (31, 32, 37, 36), (250, 253, 137, 40), (257, 41, 251), (6, 255, 252, 136), (41, 257, 260, 42), (35, 598, 600, 39), (41, 42, 139), (44, 138, 144, 145), (50, 603, 613, 271), (52, 261, 51, 272), (53, 52, 49, 43), (51, 50, 271, 272), (54, 53, 43, 45), (55, 54, 45, 46), (604, 55, 46, 601), (594, 38, 55, 604), (38, 34, 54, 55), (256, 6, 254), (42, 260, 258), (6, 138, 254), (44, 42, 258, 259), (39, 600, 603, 50), (47, 602, 606, 59), (601, 46, 58, 605), (49, 48, 60, 61), (48, 47, 59, 60), (46, 45, 57, 58), (45, 43, 56, 57), (43, 49, 61, 56), (69, 68, 66, 67), (68, 70, 65, 66), (72, 71, 63, 64), (71, 73, 62, 63), (73, 69, 67, 62), (70, 609, 608, 65), (610, 72, 64, 607), (605, 58, 72, 610), (59, 606, 609, 70), (56, 61, 69, 73), (57, 56, 73, 71), (58, 57, 71, 72), (60, 59, 70, 68), (61, 60, 68, 69), (611, 75, 65, 608), (607, 64, 74, 383), (383, 74, 75, 611), (64, 63, 77, 78), (74, 64, 78, 82), (63, 62, 76, 77), (65, 75, 83, 79), (62, 67, 81, 76), (75, 74, 82, 83), (67, 66, 80, 81), (66, 65, 79, 80), (82, 78, 86, 90), (81, 80, 88, 89), (80, 79, 87, 88), (77, 76, 84, 85), (83, 82, 90, 91), (79, 83, 91, 87), (76, 81, 89, 84), (78, 77, 85, 86), (84, 89, 97, 92), (86, 85, 93, 94), (90, 86, 94, 98), (89, 88, 96, 97), (88, 87, 95, 96), (85, 84, 92, 93), (91, 90, 98, 99), (87, 91, 99, 95), (99, 98, 106, 107), (95, 99, 107, 103), (92, 97, 105, 100), (94, 93, 101, 102), (98, 94, 102, 106), (97, 96, 104, 105), (96, 95, 103, 104), (93, 92, 100, 101), (105, 104, 112, 113), (104, 103, 111, 112), (101, 100, 108, 109), (107, 106, 114, 115), (103, 107, 115, 111), (100, 105, 113, 108), (102, 101, 109, 110), (106, 102, 110, 114), (114, 110, 118, 122), (113, 112, 120, 121), (112, 111, 119, 120), (109, 108, 116, 117), (115, 114, 122, 123), (111, 115, 123, 119), (108, 113, 121, 116), (110, 109, 117, 118), (119, 123, 131, 127), (116, 121, 129, 124), (118, 117, 125, 126), (122, 118, 126, 130), (121, 120, 128, 129), (119, 127, 134, 132), (117, 116, 124, 125), (123, 122, 130, 131), (133, 132, 134, 135), (120, 119, 132, 133), (128, 120, 133, 135), (127, 128, 135, 134), (127, 131, 129, 128), (129, 131, 130, 124), (125, 130, 126), (125, 124, 130), (6, 136, 140, 147), (137, 41, 143, 142), (138, 6, 147, 144), (142, 143, 152, 151), (146, 145, 154, 155), (141, 142, 151, 150), (143, 146, 155, 152), (41, 139, 146, 143), (40, 137, 142, 141), (139, 44, 145, 146), (136, 40, 141, 140), (181, 184, 158, 148), (180, 182, 161, 162), (183, 181, 148, 164), (182, 183, 164, 161), (144, 147, 156, 153), (147, 140, 149, 156), (145, 144, 153, 154), (140, 141, 150, 149), (161, 164, 172, 169), (159, 160, 168, 167), (163, 162, 170, 171), (158, 159, 167, 166), (186, 185, 163, 160), (184, 187, 159, 158), (185, 180, 162, 163), (187, 186, 160, 159), (171, 170, 177, 178), (166, 167, 174, 173), (168, 171, 178, 175), (157, 166, 173, 165), (164, 148, 157, 172), (162, 161, 169, 170), (148, 158, 166, 157), (160, 163, 171, 168), (167, 168, 175, 174), (169, 172, 179, 176), (172, 157, 165, 179), (170, 169, 176, 177), (195, 190, 186, 187), (194, 188, 180, 185), (193, 195, 187, 184), (190, 194, 185, 186), (189, 192, 183, 182), (192, 191, 181, 183), (188, 189, 182, 180), (191, 193, 184, 181), (149, 150, 193, 191), (154, 153, 189, 188), (156, 149, 191, 192), (153, 156, 192, 189), (152, 155, 194, 190), (150, 151, 195, 193), (155, 154, 188, 194), (151, 152, 190, 195), (42, 44, 139), (252, 250, 40, 136), (165, 173, 197, 196), (175, 178, 202, 199), (173, 174, 198, 197), (178, 177, 201, 202), (174, 175, 199, 198), (176, 179, 203, 200), (179, 165, 196, 203), (201, 177, 239), (199, 202, 210, 207), (197, 198, 206, 205), (202, 201, 209, 210), (198, 199, 207, 206), (200, 203, 211, 208), (203, 196, 204, 211), (201, 239, 241, 209), (196, 197, 205, 204), (228, 229, 213, 219), (230, 238, 242, 217), (229, 232, 212, 213), (233, 234, 218, 214), (232, 235, 215, 212), (230, 217, 223, 236), (235, 233, 214, 215), (231, 228, 219, 216), (237, 236, 223, 222), (210, 209, 221, 220), (222, 223, 227, 226), (234, 210, 220, 237), (225, 224, 226, 227), (223, 217, 225, 227), (217, 218, 224, 225), (218, 222, 226, 224), (218, 217, 214), (217, 242, 214), (242, 240, 214), (212, 216, 219, 213), (218, 234, 237, 222), (220, 221, 236, 237), (208, 211, 228, 231), (206, 207, 233, 235), (209, 230, 236, 221), (205, 206, 235, 232), (207, 210, 234, 233), (204, 205, 232, 229), (209, 241, 238, 230), (211, 204, 229, 228), (214, 240, 215), (241, 208, 231, 238), (238, 231, 216, 240), (177, 176, 200, 239), (239, 200, 208, 241), (215, 240, 216, 212), (238, 240, 242), (243, 5, 29, 248), (285, 245, 23, 284), (247, 612, 592, 25), (253, 251, 41, 137), (246, 247, 25, 13), (248, 29, 33, 249), (278, 244, 21, 277), (245, 246, 13, 23), (255, 263, 265, 252), (270, 269, 251, 253), (265, 268, 250, 252), (268, 270, 253, 250), (267, 256, 254, 266), (138, 44, 259, 254), (267, 263, 255, 256), (259, 258, 51, 261), (257, 262, 264, 260), (260, 264, 51, 258), (254, 259, 261, 266), (262, 257, 251, 269), (32, 249, 270, 268), (266, 261, 52, 53), (263, 37, 265), (34, 267, 266, 53, 54), (35, 262, 269, 33), (249, 33, 269, 270), (262, 35, 39, 264), (37, 32, 268, 265), (264, 39, 50, 51), (34, 37, 263, 267), (272, 271, 47, 48), (271, 613, 602, 47), (49, 52, 272, 48), (243, 278, 277, 5), (289, 275, 619, 631), (4, 276, 278, 243), (0, 273, 276, 4), (5, 277, 274, 294, 1), (289, 288, 275), (244, 285, 284, 21), (16, 281, 628, 587), (18, 282, 627, 589), (20, 283, 285, 244), (7, 279, 283, 20), (21, 284, 280, 10), (287, 290, 282, 18), (8, 279, 281, 16), (294, 292, 297, 298), (280, 11, 291, 290), (274, 288, 289), (287, 10, 290), (286, 15, 586, 636), (11, 3, 15, 286, 291), (274, 10, 287, 288), (10, 280, 290), (638, 292, 289, 631), (9, 293, 639, 584), (294, 274, 289, 292), (1, 294, 293, 9), (299, 298, 301, 302), (297, 649, 654, 300), (639, 293, 299, 647), (10, 290, 296, 295), (293, 294, 298, 299), (292, 638, 649, 297), (647, 299, 302, 652), (298, 297, 300, 301), (652, 302, 304, 658), (301, 300, 305, 303), (304, 303, 306, 307), (658, 304, 307, 663), (302, 301, 303, 304), (300, 654, 659, 305), (305, 659, 664, 308), (303, 305, 308, 306), (307, 308, 664, 663), (306, 308, 307), (332, 320, 312, 322), (311, 323, 325, 317), (621, 623, 326, 316), (345, 347, 343, 346), (633, 616, 327, 632), (635, 624, 328, 637), (637, 328, 630), (618, 615, 319, 330), (626, 622, 320, 332), (614, 617, 329, 316), (617, 620, 554, 329), (621, 625, 331, 317), (625, 629, 555, 331), (317, 331, 321, 311), (331, 555, 556, 321), (322, 312, 324, 334), (311, 321, 333, 323), (321, 556, 557, 333), (314, 335, 318, 310), (335, 593, 584, 318), (333, 557, 612, 591), (323, 333, 591, 585), (334, 324, 586, 592), (328, 590, 636, 630), (624, 627, 590, 328), (616, 619, 589, 327), (583, 309, 326, 588), (623, 628, 588, 326), (323, 585, 587, 325), (313, 337, 558, 553), (316, 326, 309, 614), (314, 338, 339, 335), (566, 315, 565), (309, 336, 337, 313), (335, 339, 596, 593), (339, 344, 598, 596), (338, 342, 344, 339), (337, 341, 559, 558), (345, 340, 597, 599), (599, 594, 347, 345), (336, 340, 341, 337), (309, 583, 595, 336), (597, 340, 336, 595), (340, 345, 346, 341), (560, 349, 447, 563), (567, 561, 350), (315, 446, 562, 565), (350, 351, 570, 567), (344, 348, 600, 598), (350, 449, 351), (353, 455, 454, 448), (359, 581, 613, 603), (361, 582, 360, 571), (362, 352, 358, 361), (360, 582, 581, 359), (363, 354, 352, 362), (364, 355, 354, 363), (604, 601, 355, 364), (594, 604, 364, 347), (347, 364, 363, 343), (566, 564, 315), (351, 568, 570), (315, 564, 448), (353, 569, 568, 351), (348, 359, 603, 600), (356, 368, 606, 602), (601, 605, 367, 355), (358, 370, 369, 357), (357, 369, 368, 356), (355, 367, 366, 354), (354, 366, 365, 352), (352, 365, 370, 358), (378, 376, 375, 377), (377, 375, 374, 379), (381, 373, 372, 380), (380, 372, 371, 382), (382, 371, 376, 378), (379, 374, 608, 609), (610, 607, 373, 381), (605, 610, 381, 367), (368, 379, 609, 606), (365, 382, 378, 370), (366, 380, 382, 365), (367, 381, 380, 366), (369, 377, 379, 368), (370, 378, 377, 369), (611, 608, 374, 385), (607, 383, 384, 373), (383, 611, 385, 384), (373, 388, 387, 372), (384, 392, 388, 373), (372, 387, 386, 371), (374, 389, 393, 385), (371, 386, 391, 376), (385, 393, 392, 384), (376, 391, 390, 375), (375, 390, 389, 374), (392, 400, 396, 388), (391, 399, 398, 390), (390, 398, 397, 389), (387, 395, 394, 386), (393, 401, 400, 392), (389, 397, 401, 393), (386, 394, 399, 391), (388, 396, 395, 387), (394, 402, 407, 399), (396, 404, 403, 395), (400, 408, 404, 396), (399, 407, 406, 398), (398, 406, 405, 397), (395, 403, 402, 394), (401, 409, 408, 400), (397, 405, 409, 401), (409, 417, 416, 408), (405, 413, 417, 409), (402, 410, 415, 407), (404, 412, 411, 403), (408, 416, 412, 404), (407, 415, 414, 406), (406, 414, 413, 405), (403, 411, 410, 402), (415, 423, 422, 414), (414, 422, 421, 413), (411, 419, 418, 410), (417, 425, 424, 416), (413, 421, 425, 417), (410, 418, 423, 415), (412, 420, 419, 411), (416, 424, 420, 412), (424, 432, 428, 420), (423, 431, 430, 422), (422, 430, 429, 421), (419, 427, 426, 418), (425, 433, 432, 424), (421, 429, 433, 425), (418, 426, 431, 423), (420, 428, 427, 419), (429, 437, 441, 433), (426, 434, 439, 431), (428, 436, 435, 427), (432, 440, 436, 428), (431, 439, 438, 430), (429, 442, 444, 437), (427, 435, 434, 426), (433, 441, 440, 432), (443, 445, 444, 442), (430, 443, 442, 429), (438, 445, 443, 430), (437, 444, 445, 438), (437, 438, 439, 441), (439, 434, 440, 441), (435, 436, 440), (435, 440, 434), (315, 457, 450, 446), (447, 452, 453, 350), (448, 454, 457, 315), (452, 461, 462, 453), (456, 465, 464, 455), (451, 460, 461, 452), (453, 462, 465, 456), (350, 453, 456, 449), (349, 451, 452, 447), (449, 456, 455, 353), (446, 450, 451, 349), (491, 458, 468, 494), (490, 472, 471, 492), (493, 474, 458, 491), (492, 471, 474, 493), (454, 463, 466, 457), (457, 466, 459, 450), (455, 464, 463, 454), (450, 459, 460, 451), (471, 479, 482, 474), (469, 477, 478, 470), (473, 481, 480, 472), (468, 476, 477, 469), (496, 470, 473, 495), (494, 468, 469, 497), (495, 473, 472, 490), (497, 469, 470, 496), (481, 488, 487, 480), (476, 483, 484, 477), (478, 485, 488, 481), (467, 475, 483, 476), (474, 482, 467, 458), (472, 480, 479, 471), (458, 467, 476, 468), (470, 478, 481, 473), (477, 484, 485, 478), (479, 486, 489, 482), (482, 489, 475, 467), (480, 487, 486, 479), (505, 497, 496, 500), (504, 495, 490, 498), (503, 494, 497, 505), (500, 496, 495, 504), (499, 492, 493, 502), (502, 493, 491, 501), (498, 490, 492, 499), (501, 491, 494, 503), (459, 501, 503, 460), (464, 498, 499, 463), (466, 502, 501, 459), (463, 499, 502, 466), (462, 500, 504, 465), (460, 503, 505, 461), (465, 504, 498, 464), (461, 505, 500, 462), (351, 449, 353), (562, 446, 349, 560), (475, 506, 507, 483), (485, 509, 512, 488), (483, 507, 508, 484), (488, 512, 511, 487), (484, 508, 509, 485), (486, 510, 513, 489), (489, 513, 506, 475), (511, 549, 487), (509, 517, 520, 512), (507, 515, 516, 508), (512, 520, 519, 511), (508, 516, 517, 509), (510, 518, 521, 513), (513, 521, 514, 506), (511, 519, 551, 549), (506, 514, 515, 507), (538, 529, 523, 539), (540, 527, 552, 548), (539, 523, 522, 542), (543, 524, 528, 544), (542, 522, 525, 545), (540, 546, 533, 527), (545, 525, 524, 543), (541, 526, 529, 538), (547, 532, 533, 546), (520, 530, 531, 519), (532, 536, 537, 533), (544, 547, 530, 520), (535, 537, 536, 534), (533, 537, 535, 527), (527, 535, 534, 528), (528, 534, 536, 532), (528, 524, 527), (527, 524, 552), (552, 524, 550), (522, 523, 529, 526), (528, 532, 547, 544), (530, 547, 546, 531), (518, 541, 538, 521), (516, 545, 543, 517), (519, 531, 546, 540), (515, 542, 545, 516), (517, 543, 544, 520), (514, 539, 542, 515), (519, 540, 548, 551), (521, 538, 539, 514), (524, 525, 550), (551, 548, 541, 518), (548, 550, 526, 541), (487, 549, 510, 486), (549, 551, 518, 510), (525, 522, 526, 550), (548, 552, 550), (553, 558, 338, 314), (629, 626, 332, 555), (557, 334, 592, 612), (563, 447, 350, 561), (556, 322, 334, 557), (558, 559, 342, 338), (620, 618, 330, 554), (555, 332, 322, 556), (565, 562, 575, 573), (580, 563, 561, 579), (575, 562, 560, 578), (578, 560, 563, 580), (577, 576, 564, 566), (448, 564, 569, 353), (577, 566, 565, 573), (569, 571, 360, 568), (567, 570, 574, 572), (570, 568, 360, 574), (564, 576, 571, 569), (572, 579, 561, 567), (341, 578, 580, 559), (576, 362, 361, 571), (573, 575, 346), (343, 363, 362, 576, 577), (344, 342, 579, 572), (559, 580, 579, 342), (572, 574, 348, 344), (346, 575, 578, 341), (574, 360, 359, 348), (343, 577, 573, 346), (582, 357, 356, 581), (581, 356, 602, 613), (358, 357, 582, 361), (553, 314, 618, 620), (634, 631, 619, 616), (313, 553, 620, 617), (309, 313, 617, 614), (314, 310, 642, 615, 618), (634, 616, 633), (554, 330, 626, 629), (325, 587, 628, 623), (327, 589, 627, 624), (329, 554, 629, 625), (316, 329, 625, 621), (330, 319, 622, 626), (632, 327, 624, 635), (317, 325, 623, 621), (642, 646, 645, 640), (622, 635, 637, 320), (615, 634, 633), (632, 635, 319), (630, 636, 586, 324), (320, 637, 630, 324, 312), (615, 633, 632, 319), (319, 635, 622), (638, 631, 634, 640), (318, 584, 639, 641), (642, 640, 634, 615), (310, 318, 641, 642), (648, 653, 651, 646), (645, 650, 654, 649), (639, 647, 648, 641), (319, 643, 644, 635), (641, 648, 646, 642), (640, 645, 649, 638), (647, 652, 653, 648), (646, 651, 650, 645), (652, 658, 656, 653), (651, 655, 657, 650), (656, 661, 660, 655), (658, 663, 661, 656), (653, 656, 655, 651), (650, 657, 659, 654), (657, 662, 664, 659), (655, 660, 662, 657), (661, 663, 664, 662), (660, 661, 662)])
me_cube.materials.append(mat_material)
me_cube.use_remesh_preserve_volume = False
me_cube.use_remesh_preserve_attributes = False
me_cube.use_mirror_vertex_groups = False
me_cube.update()

# ---- objects
ob_cylinder = bpy.data.objects.new('Cylinder', me_cylinder)
ob_cube = bpy.data.objects.new('Cube', me_cube)
ob_lamp = bpy.data.objects.new('Lamp', light_lamp)
ob_camera = bpy.data.objects.new('Camera', cam_camera)

# ---- transforms, parenting, visibility, modifiers, constraints
ob_cylinder.location = (0.0, -3.892, 10.34)
ob_cylinder.rotation_euler = (1.571, 0.0, 0.0)
ob_cylinder.lineart.crease_threshold = 0.0
ob_cube.location = (0.0, 0.0, 0.0)
ob_cube.lock_rotations_4d = False
ob_cube.empty_display_type = 'ARROWS'
ob_cube.lineart.crease_threshold = 0.0
ob_lamp.location = (4.076, 1.005, 5.904)
ob_lamp.rotation_euler = (0.6503, 0.05522, 1.866)
ob_lamp.lock_rotations_4d = False
ob_lamp.empty_display_type = 'ARROWS'
ob_lamp.color = (0.0, 0.0, 0.0, 0.0)
ob_lamp.lineart.crease_threshold = 0.0
ob_camera.location = (7.481, -6.508, 5.344)
ob_camera.rotation_euler = (1.109, 0.01082, 0.8149)
ob_camera.lock_rotations_4d = False
ob_camera.empty_display_type = 'ARROWS'
ob_camera.color = (0.0, 0.0, 0.0, 0.0)
ob_camera.display_type = 'WIRE'
ob_camera.lineart.crease_threshold = 0.0

# ---- collection membership
col_collection_1.objects.link(ob_cylinder)
col_collection_1.objects.link(ob_cube)
col_collection_1.objects.link(ob_lamp)
col_collection_1.objects.link(ob_camera)

# ---- scene / render settings (as saved in the file)
scene.camera = ob_camera
scene.frame_start = 1; scene.frame_end = 250; scene.frame_set(1)
scene.render.engine = 'BLENDER_EEVEE_NEXT'
scene.render.resolution_percentage = 50
scene.render.dither_intensity = 0.0
scene.cycles.use_denoising = False
scene.cycles.samples = 10
scene.cycles.sampling_pattern = 'TABULATED_SOBOL'
scene.cycles.light_sampling_threshold = 0.0
scene.cycles.use_adaptive_sampling = False
scene.cycles.use_light_tree = False
scene.cycles.blur_glossy = 0.0
scene.cycles.pixel_filter_type = 'GAUSSIAN'
scene.cycles.sample_clamp_indirect = 0.0
scene.view_settings.view_transform = 'Standard'
bpy.context.view_layer.update()
